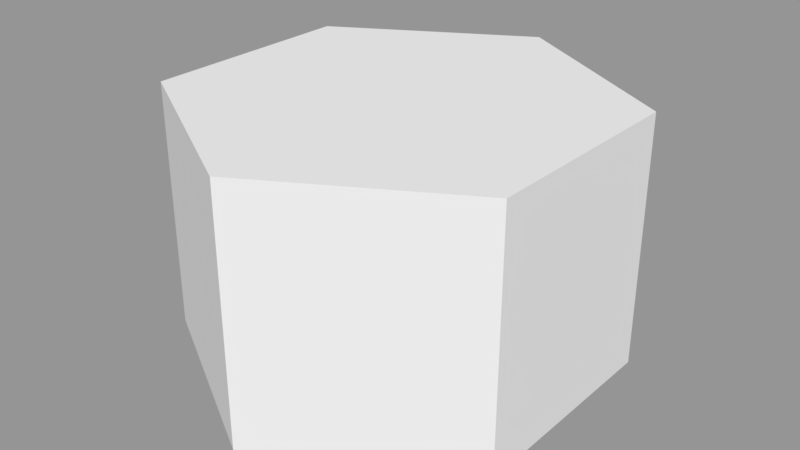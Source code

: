 # Source: HexaTile.blend  (saved by Blender 2.79.0; exported with 4.5.12 LTS)
import bpy
from mathutils import Matrix  # noqa: F401  (used for matrix-valued properties, if any)

bpy.ops.wm.read_factory_settings(use_empty=True)
scene = bpy.context.scene
scene.name = 'Scene'

# ---- collections
col_collection_1 = bpy.data.collections.new('Collection 1'); scene.collection.children.link(col_collection_1)

# ---- meshes
me_sphere_002 = bpy.data.meshes.new('Sphere.002')
me_sphere_002.from_pydata([(0.75, 0.433, -2.98e-08), (0.75, -0.433, -2.98e-08), (-1.329e-07, -0.866, -2.98e-08), (-0.75, -0.433, -2.98e-08), (-0.75, 0.433, -2.98e-08), (2.545e-07, 0.866, -2.98e-08), (0.75, 0.433, -1.0), (0.75, -0.433, -1.0), (-1.329e-07, -0.866, -1.0), (-0.75, -0.433, -1.0), (-0.75, 0.433, -1.0), (2.545e-07, 0.866, -1.0)], [], [(4, 5, 11, 10), (2, 3, 9, 8), (0, 1, 7, 6), (5, 0, 6, 11), (3, 4, 10, 9), (1, 2, 8, 7), (0, 5, 4, 3, 2, 1), (6, 7, 8, 9, 10, 11)])
me_sphere_002.use_remesh_preserve_volume = False
me_sphere_002.use_remesh_preserve_attributes = False
me_sphere_002.use_mirror_vertex_groups = False
me_sphere_002.update()

# ---- objects
ob_sphere = bpy.data.objects.new('Sphere', me_sphere_002)

# ---- transforms, parenting, visibility, modifiers, constraints
ob_sphere.location = (0.7876, 1.023, 2.817)
ob_sphere.lineart.crease_threshold = 0.0

# ---- collection membership
col_collection_1.objects.link(ob_sphere)

# ---- scene / render settings (as saved in the file)
scene.frame_start = 1; scene.frame_end = 250; scene.frame_set(3)
scene.render.engine = 'BLENDER_EEVEE_NEXT'
scene.render.resolution_percentage = 50
scene.render.dither_intensity = 0.0
scene.render.film_transparent = True
scene.cycles.use_denoising = False
scene.cycles.samples = 128
scene.cycles.sampling_pattern = 'TABULATED_SOBOL'
scene.cycles.use_adaptive_sampling = False
scene.cycles.use_light_tree = False
scene.cycles.blur_glossy = 0.0
scene.cycles.sample_clamp_indirect = 0.0
scene.view_settings.view_transform = 'Standard'
bpy.context.view_layer.update()

# ---- added for rendering (the .blend has no active camera and no usable light): camera, sun + grey world if the file has none
cam_auto = bpy.data.cameras.new('AutoCamera')
cam_auto.lens = 50.0
cam_auto.sensor_width = 36.0
cam_auto.clip_end = 1000.0
ob_auto_camera = bpy.data.objects.new('AutoCamera', cam_auto)
scene.collection.objects.link(ob_auto_camera)
ob_auto_camera.location = (3.10069, -1.75244, 4.16777)
ob_auto_camera.rotation_euler = (1.09748, -7.21219e-08, 0.694738)
scene.camera = ob_auto_camera
light_auto_sun = bpy.data.lights.new('AutoSun', 'SUN')
light_auto_sun.energy = 3.0
light_auto_sun.angle = 0.0523599
ob_auto_sun = bpy.data.objects.new('AutoSun', light_auto_sun)
scene.collection.objects.link(ob_auto_sun)
ob_auto_sun.rotation_euler = (0.872665, 0.174533, 0.523599)
if scene.world is None:
    world_auto = bpy.data.worlds.new('AutoWorld')
    world_auto.color = (0.3, 0.3, 0.3)
    scene.world = world_auto
bpy.context.view_layer.update()
